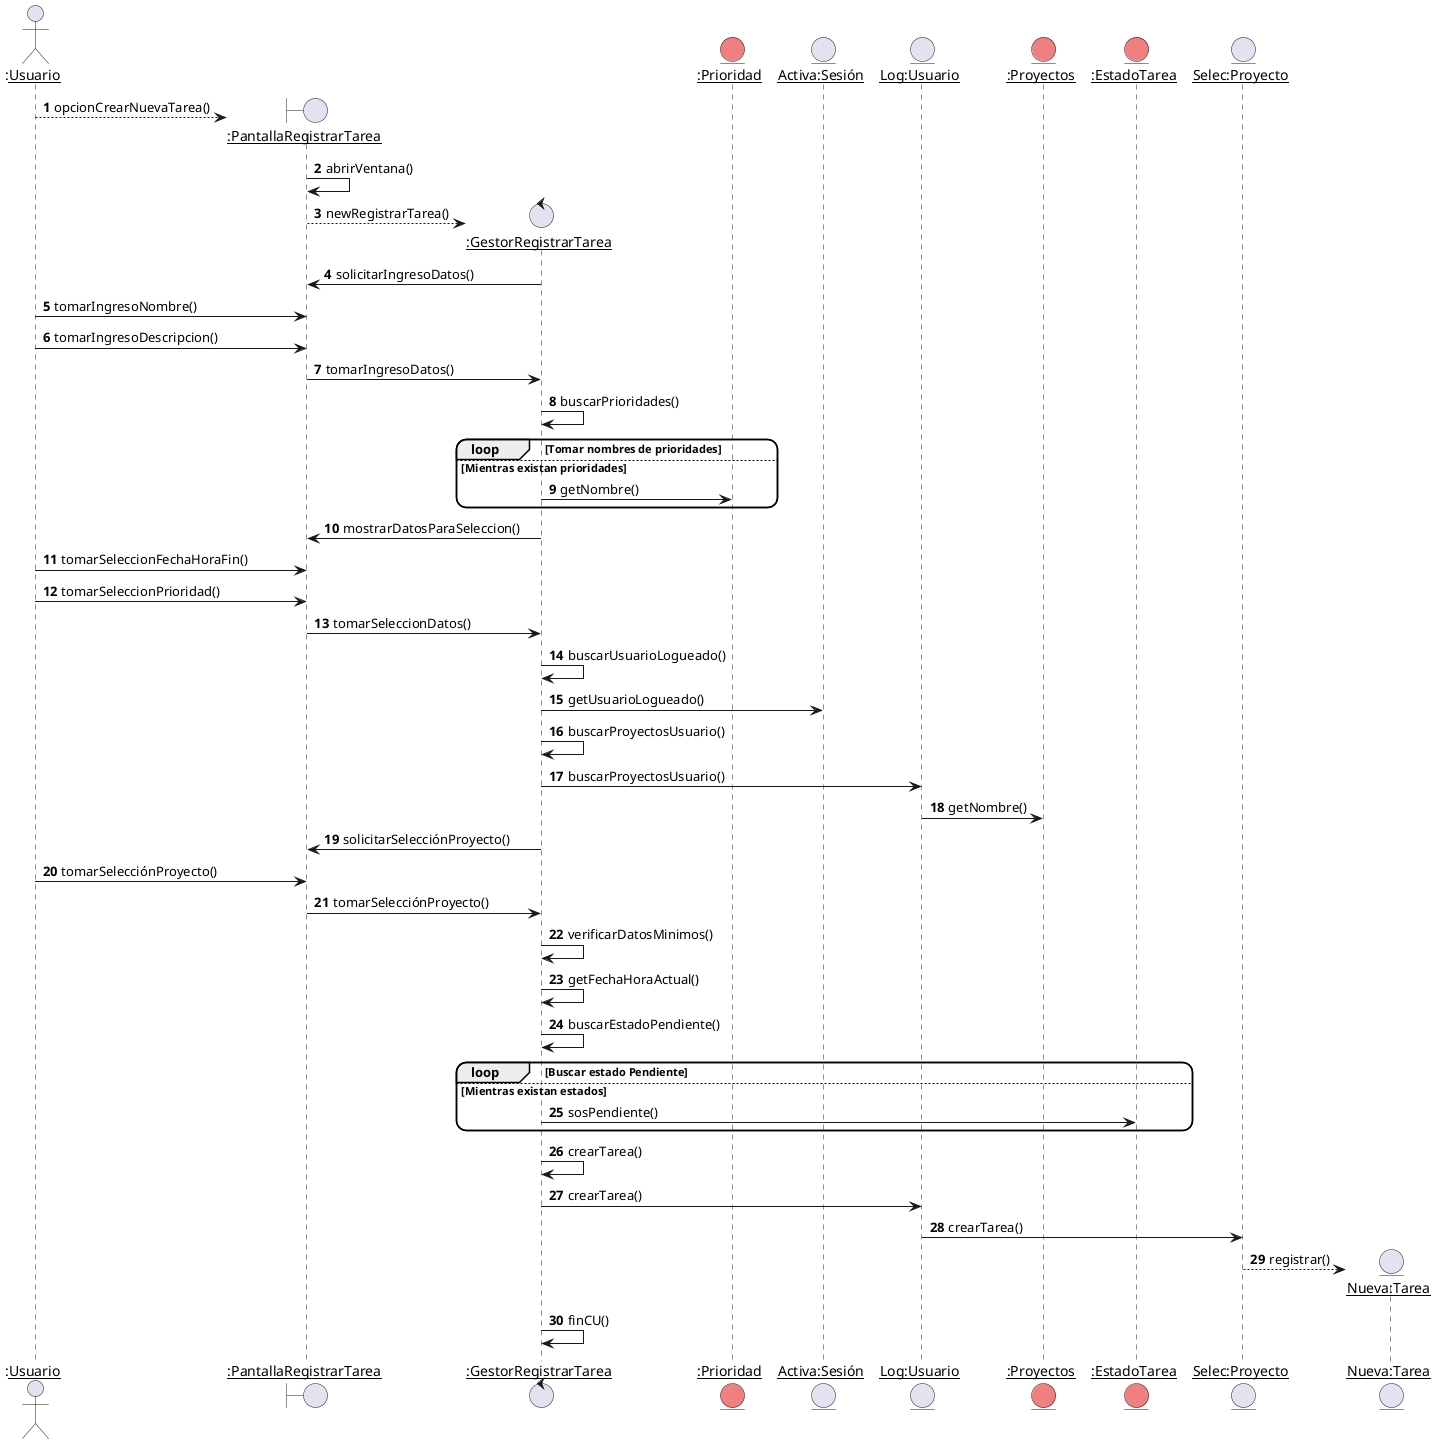

The diagram above was rendered by PlantUML. Its source (embedded in the PNG):
@startuml RealizaciónCu1VistaDinámica
skinparam roundcorner 20
skinparam maxmessagesize 60
autonumber

Actor ":__Usuario__" as U
create boundary "__:PantallaRegistrarTarea__" as PRT
U --> PRT : opcionCrearNuevaTarea()
PRT -> PRT : abrirVentana()
create control "__:GestorRegistrarTarea__" as GRT
PRT --> GRT : newRegistrarTarea()
GRT -> PRT : solicitarIngresoDatos()
U -> PRT : tomarIngresoNombre()
U -> PRT : tomarIngresoDescripcion()
PRT  -> GRT : tomarIngresoDatos()
GRT -> GRT : buscarPrioridades()
entity "__:Prioridad__" as PR #LightCoral
loop Tomar nombres de prioridades
else Mientras existan prioridades
' ¿Bastará con el getNombre?
     GRT -> PR : getNombre()
end
GRT -> PRT : mostrarDatosParaSeleccion()
U -> PRT : tomarSeleccionFechaHoraFin()
'para mí no haría falta validar en este caso que la fecha sea mayor a la actual
' ya que se lo limitamos al hacer la selección. Podemos ver bien despues eso
U -> PRT : tomarSeleccionPrioridad()
PRT -> GRT : tomarSeleccionDatos()
GRT -> GRT : buscarUsuarioLogueado()
entity "__Activa:Sesión__" as ASS
GRT -> ASS : getUsuarioLogueado()
GRT -> GRT : buscarProyectosUsuario()
entity "__Log:Usuario__" as LU
GRT -> LU : buscarProyectosUsuario()
entity "__:Proyectos__" as P #LightCoral
LU -> P : getNombre()
GRT -> PRT : solicitarSelecciónProyecto()
U -> PRT : tomarSelecciónProyecto()
PRT -> GRT : tomarSelecciónProyecto()
GRT -> GRT : verificarDatosMinimos()
GRT -> GRT : getFechaHoraActual()
GRT -> GRT : buscarEstadoPendiente()
loop Buscar estado Pendiente
    entity "__:EstadoTarea__" as E #LightCoral
else Mientras existan estados
    GRT -> E : sosPendiente()
end

GRT -> GRT : crearTarea()
GRT -> LU: crearTarea()
entity "__Selec:Proyecto__" as SP
LU -> SP : crearTarea()
create entity "__Nueva:Tarea__" as T
SP --> T : registrar()
GRT -> GRT : finCU()

@enduml